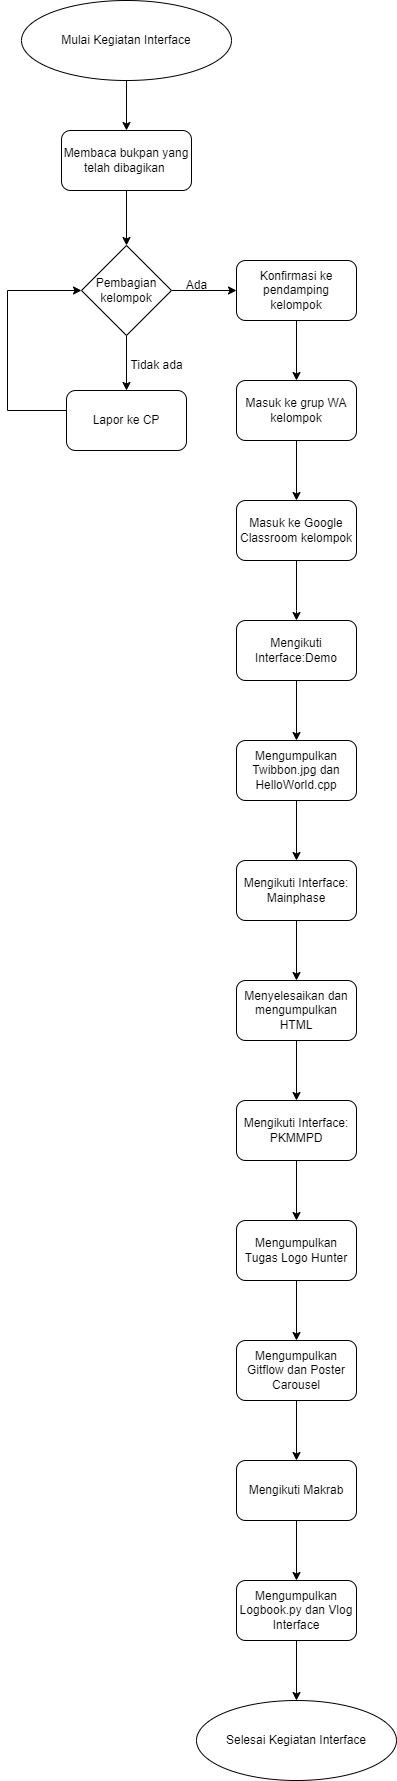

The diagram above was exported from draw.io. Its source (the exported page's mxGraphModel, read from the mxfile embedded in the PNG):
<mxGraphModel dx="794" dy="539" grid="1" gridSize="10" guides="1" tooltips="1" connect="1" arrows="1" fold="1" page="1" pageScale="1" pageWidth="827" pageHeight="1169" math="0" shadow="0">
  <root>
    <mxCell id="WIyWlLk6GJQsqaUBKTNV-0" />
    <mxCell id="WIyWlLk6GJQsqaUBKTNV-1" parent="WIyWlLk6GJQsqaUBKTNV-0" />
    <mxCell id="yGrnE1PD_NmoXbB0c2LZ-3" value="" style="edgeStyle=orthogonalEdgeStyle;rounded=0;orthogonalLoop=1;jettySize=auto;html=1;" parent="WIyWlLk6GJQsqaUBKTNV-1" source="yGrnE1PD_NmoXbB0c2LZ-0" target="yGrnE1PD_NmoXbB0c2LZ-2" edge="1">
      <mxGeometry relative="1" as="geometry" />
    </mxCell>
    <mxCell id="yGrnE1PD_NmoXbB0c2LZ-0" value="Membaca bukpan yang telah dibagikan&amp;nbsp;" style="rounded=1;whiteSpace=wrap;html=1;" parent="WIyWlLk6GJQsqaUBKTNV-1" vertex="1">
      <mxGeometry x="155" y="130" width="130" height="60" as="geometry" />
    </mxCell>
    <mxCell id="yGrnE1PD_NmoXbB0c2LZ-1" value="" style="endArrow=classic;html=1;rounded=0;exitX=0.5;exitY=1;exitDx=0;exitDy=0;entryX=0.5;entryY=0;entryDx=0;entryDy=0;strokeColor=default;" parent="WIyWlLk6GJQsqaUBKTNV-1" source="jEUhK4ZdqcAdpbAayA9G-10" target="yGrnE1PD_NmoXbB0c2LZ-0" edge="1">
      <mxGeometry width="50" height="50" relative="1" as="geometry">
        <mxPoint x="220" y="70" as="sourcePoint" />
        <mxPoint x="260" y="120" as="targetPoint" />
      </mxGeometry>
    </mxCell>
    <mxCell id="yGrnE1PD_NmoXbB0c2LZ-5" value="" style="edgeStyle=orthogonalEdgeStyle;rounded=0;orthogonalLoop=1;jettySize=auto;html=1;" parent="WIyWlLk6GJQsqaUBKTNV-1" source="yGrnE1PD_NmoXbB0c2LZ-2" target="yGrnE1PD_NmoXbB0c2LZ-4" edge="1">
      <mxGeometry relative="1" as="geometry" />
    </mxCell>
    <mxCell id="yGrnE1PD_NmoXbB0c2LZ-12" value="" style="edgeStyle=orthogonalEdgeStyle;rounded=0;orthogonalLoop=1;jettySize=auto;html=1;" parent="WIyWlLk6GJQsqaUBKTNV-1" source="yGrnE1PD_NmoXbB0c2LZ-2" target="yGrnE1PD_NmoXbB0c2LZ-11" edge="1">
      <mxGeometry relative="1" as="geometry" />
    </mxCell>
    <mxCell id="yGrnE1PD_NmoXbB0c2LZ-2" value="Pembagian kelompok" style="rhombus;whiteSpace=wrap;html=1;" parent="WIyWlLk6GJQsqaUBKTNV-1" vertex="1">
      <mxGeometry x="175" y="245" width="90" height="90" as="geometry" />
    </mxCell>
    <mxCell id="yGrnE1PD_NmoXbB0c2LZ-4" value="Lapor ke CP" style="rounded=1;whiteSpace=wrap;html=1;" parent="WIyWlLk6GJQsqaUBKTNV-1" vertex="1">
      <mxGeometry x="160" y="390" width="120" height="60" as="geometry" />
    </mxCell>
    <mxCell id="yGrnE1PD_NmoXbB0c2LZ-10" value="" style="endArrow=classic;html=1;rounded=0;exitX=0;exitY=0.5;exitDx=0;exitDy=0;edgeStyle=orthogonalEdgeStyle;entryX=0;entryY=0.5;entryDx=0;entryDy=0;" parent="WIyWlLk6GJQsqaUBKTNV-1" source="yGrnE1PD_NmoXbB0c2LZ-4" target="yGrnE1PD_NmoXbB0c2LZ-2" edge="1">
      <mxGeometry width="50" height="50" relative="1" as="geometry">
        <mxPoint x="210" y="300" as="sourcePoint" />
        <mxPoint x="100" y="280" as="targetPoint" />
        <Array as="points">
          <mxPoint x="160" y="410" />
          <mxPoint x="101" y="410" />
          <mxPoint x="101" y="290" />
        </Array>
      </mxGeometry>
    </mxCell>
    <mxCell id="yGrnE1PD_NmoXbB0c2LZ-14" value="" style="edgeStyle=orthogonalEdgeStyle;rounded=0;orthogonalLoop=1;jettySize=auto;html=1;" parent="WIyWlLk6GJQsqaUBKTNV-1" source="yGrnE1PD_NmoXbB0c2LZ-11" target="yGrnE1PD_NmoXbB0c2LZ-13" edge="1">
      <mxGeometry relative="1" as="geometry" />
    </mxCell>
    <mxCell id="yGrnE1PD_NmoXbB0c2LZ-11" value="Konfirmasi ke pendamping kelompok" style="rounded=1;whiteSpace=wrap;html=1;" parent="WIyWlLk6GJQsqaUBKTNV-1" vertex="1">
      <mxGeometry x="330" y="260" width="120" height="60" as="geometry" />
    </mxCell>
    <mxCell id="yGrnE1PD_NmoXbB0c2LZ-16" value="" style="edgeStyle=orthogonalEdgeStyle;rounded=0;orthogonalLoop=1;jettySize=auto;html=1;" parent="WIyWlLk6GJQsqaUBKTNV-1" source="yGrnE1PD_NmoXbB0c2LZ-13" target="yGrnE1PD_NmoXbB0c2LZ-15" edge="1">
      <mxGeometry relative="1" as="geometry" />
    </mxCell>
    <mxCell id="yGrnE1PD_NmoXbB0c2LZ-13" value="Masuk ke grup WA kelompok" style="rounded=1;whiteSpace=wrap;html=1;" parent="WIyWlLk6GJQsqaUBKTNV-1" vertex="1">
      <mxGeometry x="330" y="380" width="120" height="60" as="geometry" />
    </mxCell>
    <mxCell id="yGrnE1PD_NmoXbB0c2LZ-18" value="" style="edgeStyle=orthogonalEdgeStyle;rounded=0;orthogonalLoop=1;jettySize=auto;html=1;exitX=0.5;exitY=1;exitDx=0;exitDy=0;entryX=0.5;entryY=0;entryDx=0;entryDy=0;" parent="WIyWlLk6GJQsqaUBKTNV-1" source="jEUhK4ZdqcAdpbAayA9G-11" target="jEUhK4ZdqcAdpbAayA9G-0" edge="1">
      <mxGeometry relative="1" as="geometry">
        <mxPoint x="600" y="720" as="sourcePoint" />
        <mxPoint x="680" y="730" as="targetPoint" />
      </mxGeometry>
    </mxCell>
    <mxCell id="jEUhK4ZdqcAdpbAayA9G-12" value="" style="edgeStyle=orthogonalEdgeStyle;rounded=0;orthogonalLoop=1;jettySize=auto;html=1;entryX=0.5;entryY=0;entryDx=0;entryDy=0;" edge="1" parent="WIyWlLk6GJQsqaUBKTNV-1" source="yGrnE1PD_NmoXbB0c2LZ-15" target="yGrnE1PD_NmoXbB0c2LZ-17">
      <mxGeometry relative="1" as="geometry">
        <mxPoint x="420" y="590" as="targetPoint" />
        <Array as="points">
          <mxPoint x="390" y="610" />
          <mxPoint x="390" y="610" />
        </Array>
      </mxGeometry>
    </mxCell>
    <mxCell id="yGrnE1PD_NmoXbB0c2LZ-15" value="Masuk ke Google Classroom kelompok" style="rounded=1;whiteSpace=wrap;html=1;" parent="WIyWlLk6GJQsqaUBKTNV-1" vertex="1">
      <mxGeometry x="330" y="500" width="120" height="60" as="geometry" />
    </mxCell>
    <mxCell id="jEUhK4ZdqcAdpbAayA9G-13" value="" style="edgeStyle=orthogonalEdgeStyle;rounded=0;orthogonalLoop=1;jettySize=auto;html=1;" edge="1" parent="WIyWlLk6GJQsqaUBKTNV-1" source="yGrnE1PD_NmoXbB0c2LZ-17" target="jEUhK4ZdqcAdpbAayA9G-11">
      <mxGeometry relative="1" as="geometry" />
    </mxCell>
    <mxCell id="yGrnE1PD_NmoXbB0c2LZ-17" value="Mengikuti Interface:Demo" style="rounded=1;whiteSpace=wrap;html=1;" parent="WIyWlLk6GJQsqaUBKTNV-1" vertex="1">
      <mxGeometry x="330" y="620" width="120" height="60" as="geometry" />
    </mxCell>
    <mxCell id="jEUhK4ZdqcAdpbAayA9G-18" value="" style="edgeStyle=orthogonalEdgeStyle;rounded=0;orthogonalLoop=1;jettySize=auto;html=1;" edge="1" parent="WIyWlLk6GJQsqaUBKTNV-1" source="jEUhK4ZdqcAdpbAayA9G-0" target="jEUhK4ZdqcAdpbAayA9G-17">
      <mxGeometry relative="1" as="geometry" />
    </mxCell>
    <mxCell id="jEUhK4ZdqcAdpbAayA9G-19" style="edgeStyle=orthogonalEdgeStyle;rounded=0;orthogonalLoop=1;jettySize=auto;html=1;exitX=0.5;exitY=1;exitDx=0;exitDy=0;entryX=0.5;entryY=1;entryDx=0;entryDy=0;" edge="1" parent="WIyWlLk6GJQsqaUBKTNV-1" source="jEUhK4ZdqcAdpbAayA9G-17" target="jEUhK4ZdqcAdpbAayA9G-17">
      <mxGeometry relative="1" as="geometry" />
    </mxCell>
    <mxCell id="jEUhK4ZdqcAdpbAayA9G-0" value="Mengikuti Interface: Mainphase" style="whiteSpace=wrap;html=1;rounded=1;" vertex="1" parent="WIyWlLk6GJQsqaUBKTNV-1">
      <mxGeometry x="330" y="860" width="120" height="60" as="geometry" />
    </mxCell>
    <mxCell id="jEUhK4ZdqcAdpbAayA9G-2" value="Ada" style="text;html=1;align=center;verticalAlign=middle;resizable=0;points=[];autosize=1;strokeColor=none;fillColor=none;" vertex="1" parent="WIyWlLk6GJQsqaUBKTNV-1">
      <mxGeometry x="270" y="270" width="40" height="30" as="geometry" />
    </mxCell>
    <mxCell id="jEUhK4ZdqcAdpbAayA9G-3" value="Tidak ada" style="text;html=1;align=center;verticalAlign=middle;resizable=0;points=[];autosize=1;strokeColor=none;fillColor=none;" vertex="1" parent="WIyWlLk6GJQsqaUBKTNV-1">
      <mxGeometry x="210" y="350" width="80" height="30" as="geometry" />
    </mxCell>
    <mxCell id="jEUhK4ZdqcAdpbAayA9G-29" value="" style="edgeStyle=orthogonalEdgeStyle;rounded=0;orthogonalLoop=1;jettySize=auto;html=1;" edge="1" parent="WIyWlLk6GJQsqaUBKTNV-1" source="jEUhK4ZdqcAdpbAayA9G-4" target="jEUhK4ZdqcAdpbAayA9G-28">
      <mxGeometry relative="1" as="geometry" />
    </mxCell>
    <mxCell id="jEUhK4ZdqcAdpbAayA9G-4" value="Mengikuti Interface: PKMMPD" style="whiteSpace=wrap;html=1;rounded=1;" vertex="1" parent="WIyWlLk6GJQsqaUBKTNV-1">
      <mxGeometry x="330" y="1100" width="120" height="60" as="geometry" />
    </mxCell>
    <mxCell id="jEUhK4ZdqcAdpbAayA9G-27" style="edgeStyle=orthogonalEdgeStyle;rounded=0;orthogonalLoop=1;jettySize=auto;html=1;exitX=0.5;exitY=1;exitDx=0;exitDy=0;entryX=0.5;entryY=0;entryDx=0;entryDy=0;" edge="1" parent="WIyWlLk6GJQsqaUBKTNV-1" source="jEUhK4ZdqcAdpbAayA9G-6" target="jEUhK4ZdqcAdpbAayA9G-20">
      <mxGeometry relative="1" as="geometry" />
    </mxCell>
    <mxCell id="jEUhK4ZdqcAdpbAayA9G-6" value="Mengikuti Makrab" style="whiteSpace=wrap;html=1;rounded=1;" vertex="1" parent="WIyWlLk6GJQsqaUBKTNV-1">
      <mxGeometry x="330" y="1460" width="120" height="60" as="geometry" />
    </mxCell>
    <mxCell id="jEUhK4ZdqcAdpbAayA9G-8" value="Selesai Kegiatan Interface" style="ellipse;whiteSpace=wrap;html=1;rounded=1;" vertex="1" parent="WIyWlLk6GJQsqaUBKTNV-1">
      <mxGeometry x="290" y="1700" width="200" height="80" as="geometry" />
    </mxCell>
    <mxCell id="jEUhK4ZdqcAdpbAayA9G-10" value="Mulai Kegiatan Interface" style="ellipse;whiteSpace=wrap;html=1;" vertex="1" parent="WIyWlLk6GJQsqaUBKTNV-1">
      <mxGeometry x="115" width="210" height="80" as="geometry" />
    </mxCell>
    <mxCell id="jEUhK4ZdqcAdpbAayA9G-11" value="Mengumpulkan Twibbon.jpg dan HelloWorld.cpp" style="whiteSpace=wrap;html=1;rounded=1;" vertex="1" parent="WIyWlLk6GJQsqaUBKTNV-1">
      <mxGeometry x="330" y="740" width="120" height="60" as="geometry" />
    </mxCell>
    <mxCell id="jEUhK4ZdqcAdpbAayA9G-31" style="edgeStyle=orthogonalEdgeStyle;rounded=0;orthogonalLoop=1;jettySize=auto;html=1;exitX=0.5;exitY=1;exitDx=0;exitDy=0;entryX=0.5;entryY=0;entryDx=0;entryDy=0;" edge="1" parent="WIyWlLk6GJQsqaUBKTNV-1" source="jEUhK4ZdqcAdpbAayA9G-17" target="jEUhK4ZdqcAdpbAayA9G-4">
      <mxGeometry relative="1" as="geometry" />
    </mxCell>
    <mxCell id="jEUhK4ZdqcAdpbAayA9G-17" value="Menyelesaikan dan mengumpulkan HTML" style="whiteSpace=wrap;html=1;rounded=1;" vertex="1" parent="WIyWlLk6GJQsqaUBKTNV-1">
      <mxGeometry x="330" y="980" width="120" height="60" as="geometry" />
    </mxCell>
    <mxCell id="jEUhK4ZdqcAdpbAayA9G-26" value="" style="edgeStyle=orthogonalEdgeStyle;rounded=0;orthogonalLoop=1;jettySize=auto;html=1;" edge="1" parent="WIyWlLk6GJQsqaUBKTNV-1" source="jEUhK4ZdqcAdpbAayA9G-20" target="jEUhK4ZdqcAdpbAayA9G-8">
      <mxGeometry relative="1" as="geometry" />
    </mxCell>
    <mxCell id="jEUhK4ZdqcAdpbAayA9G-20" value="Mengumpulkan Logbook.py dan Vlog Interface" style="whiteSpace=wrap;html=1;rounded=1;" vertex="1" parent="WIyWlLk6GJQsqaUBKTNV-1">
      <mxGeometry x="330" y="1580" width="120" height="60" as="geometry" />
    </mxCell>
    <mxCell id="jEUhK4ZdqcAdpbAayA9G-23" value="Mengumpulkan Gitflow dan Poster Carousel" style="whiteSpace=wrap;html=1;rounded=1;" vertex="1" parent="WIyWlLk6GJQsqaUBKTNV-1">
      <mxGeometry x="330" y="1340" width="120" height="60" as="geometry" />
    </mxCell>
    <mxCell id="jEUhK4ZdqcAdpbAayA9G-25" value="" style="endArrow=classic;html=1;rounded=0;entryX=0.5;entryY=0;entryDx=0;entryDy=0;exitX=0.5;exitY=1;exitDx=0;exitDy=0;" edge="1" parent="WIyWlLk6GJQsqaUBKTNV-1" source="jEUhK4ZdqcAdpbAayA9G-23" target="jEUhK4ZdqcAdpbAayA9G-6">
      <mxGeometry width="50" height="50" relative="1" as="geometry">
        <mxPoint x="390" y="1170" as="sourcePoint" />
        <mxPoint x="430" y="1120" as="targetPoint" />
      </mxGeometry>
    </mxCell>
    <mxCell id="jEUhK4ZdqcAdpbAayA9G-30" style="edgeStyle=orthogonalEdgeStyle;rounded=0;orthogonalLoop=1;jettySize=auto;html=1;exitX=0.5;exitY=1;exitDx=0;exitDy=0;entryX=0.5;entryY=0;entryDx=0;entryDy=0;" edge="1" parent="WIyWlLk6GJQsqaUBKTNV-1" source="jEUhK4ZdqcAdpbAayA9G-28" target="jEUhK4ZdqcAdpbAayA9G-23">
      <mxGeometry relative="1" as="geometry" />
    </mxCell>
    <mxCell id="jEUhK4ZdqcAdpbAayA9G-28" value="Mengumpulkan Tugas Logo Hunter" style="whiteSpace=wrap;html=1;rounded=1;" vertex="1" parent="WIyWlLk6GJQsqaUBKTNV-1">
      <mxGeometry x="330" y="1220" width="120" height="60" as="geometry" />
    </mxCell>
  </root>
</mxGraphModel>